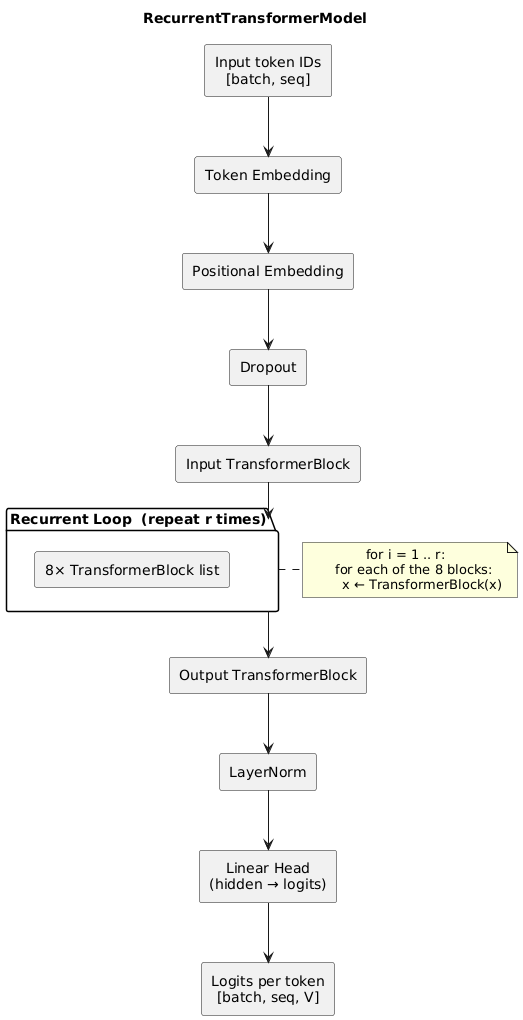

The diagram above was rendered by PlantUML. Its source (embedded in the PNG):
@startuml
skinparam componentStyle rectangle
skinparam defaultTextAlignment center

title RecurrentTransformerModel

' ── Nodes ────────────────────────────────────────────────────────
component "Input token IDs\n[batch, seq]"      as IDs
component "Token Embedding"                    as TokEmb
component "Positional Embedding"               as PosEmb
component "Dropout"                            as Drop
component "Input TransformerBlock"             as InBlk
package "Recurrent Loop  (repeat **r** times)" as Loop {
    component "8× TransformerBlock list"       as Core
}
component "Output TransformerBlock"            as OutBlk
component "LayerNorm"                          as LN
component "Linear Head\n(hidden → logits)"     as Head
component "Logits per token\n[batch, seq, V]"  as Logits

' ── Arrows ────────────────────────────────────────────────────────
IDs   --> TokEmb
TokEmb--> PosEmb
PosEmb--> Drop
Drop  --> InBlk
InBlk --> Loop
Loop  --> OutBlk
OutBlk--> LN
LN    --> Head
Head  --> Logits

' ── Loop annotation ──────────────────────────────────────────────
note right of Loop
for i = 1 .. r:
    for each of the 8 blocks:
        x ← TransformerBlock(x)
end note
@enduml